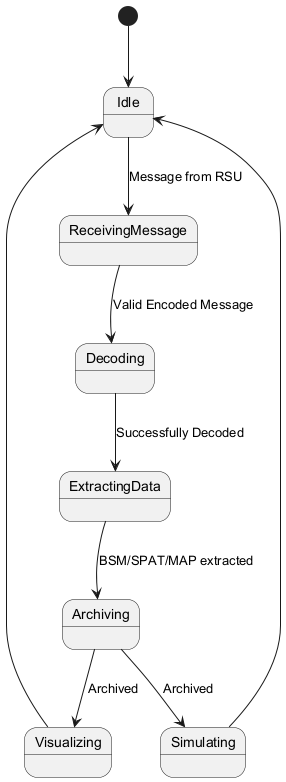

The diagram above was rendered by PlantUML. Its source (embedded in the PNG):
@startuml
[*] --> Idle
Idle --> ReceivingMessage : Message from RSU
ReceivingMessage --> Decoding : Valid Encoded Message
Decoding --> ExtractingData : Successfully Decoded
ExtractingData --> Archiving : BSM/SPAT/MAP extracted
Archiving --> Visualizing : Archived
Archiving --> Simulating : Archived
Visualizing --> Idle
Simulating --> Idle
@enduml